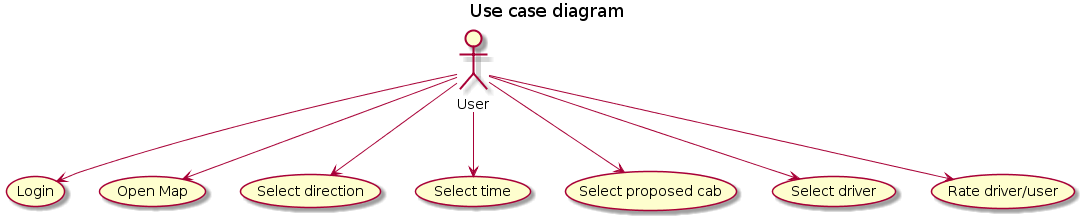

The diagram above was rendered by PlantUML. Its source (embedded in the PNG):
@startuml
title Use case diagram

User -down-> (Login)
User -down-> (Open Map)
User -down-> (Select direction)
User -down-> (Select time)
User -down-> (Select proposed cab)
User -down-> (Select driver)
User -down-> (Rate driver/user)
@enduml